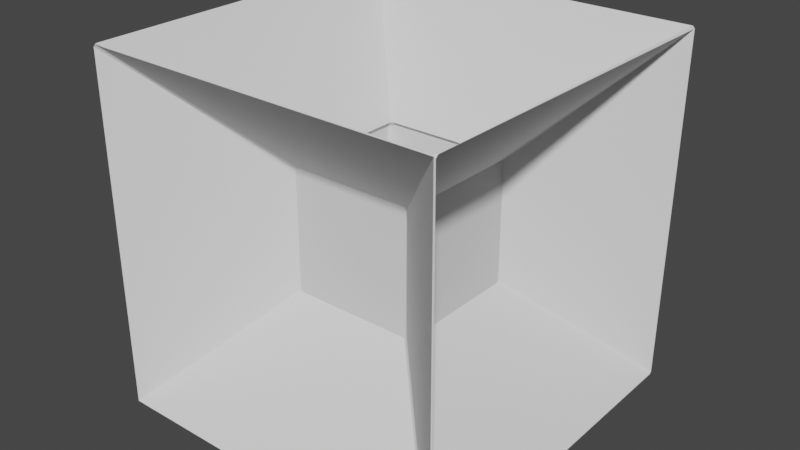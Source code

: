 # Source: portalRoom.blend  (saved by Blender 2.82.7; exported with 4.5.12 LTS)
import bpy
from mathutils import Matrix  # noqa: F401  (used for matrix-valued properties, if any)

bpy.ops.wm.read_factory_settings(use_empty=True)
scene = bpy.context.scene
scene.name = 'Scene'

# ---- collections
col_boxes = bpy.data.collections.new('boxes'); scene.collection.children.link(col_boxes)

# ---- world
world_world = bpy.data.worlds.new('World'); scene.world = world_world
world_world.use_nodes = True; world_world.node_tree.nodes.clear()
_N = world_world.node_tree.nodes; _L = world_world.node_tree.links
n0 = _N.new('ShaderNodeOutputWorld'); n0.name = 'World Output'; n0.location = (300, 300)
n1 = _N.new('ShaderNodeBackground'); n1.name = 'Background'; n1.location = (10, 300)
n1.inputs[0].default_value = (0.05088, 0.05088, 0.05088, 1.0)
_L.new(n1.outputs[0], n0.inputs[0])
n0.is_active_output = True
world_world.color = (0.05088, 0.05088, 0.05088)
world_world.use_sun_shadow = False
world_world.sun_shadow_jitter_overblur = 0.0

# ---- meshes
me_cube_003 = bpy.data.meshes.new('Cube.003')
me_cube_003.from_pydata([(-0.3512, -0.3512, -0.3512), (-0.3512, -0.3512, 0.3512), (-0.3512, 0.3512, -0.3512), (-0.3512, 0.3512, 0.3512), (0.3512, -0.3512, -0.3512), (0.3512, -0.3512, 0.3512), (0.3512, 0.3512, -0.3512), (0.3512, 0.3512, 0.3512), (-1.0, -1.0, -1.0), (-1.0, -1.0, 1.0), (-1.0, 1.0, -1.0), (-1.0, 1.0, 1.0), (1.0, -1.0, -1.0), (1.0, -1.0, 1.0), (1.0, 1.0, -1.0), (1.0, 1.0, 1.0), (-0.3746, -0.3512, -0.3512), (-0.3746, 0.3512, -0.3512), (-0.3746, -0.3512, 0.3512), (-0.3746, 0.3512, 0.3512), (0.3746, -0.3512, -0.3512), (0.3746, 0.3512, 0.3512), (0.3746, 0.3512, -0.3512), (0.3746, -0.3512, 0.3512), (-0.3512, -0.3512, -0.3746), (-0.3512, -0.3512, 0.3746), (-0.3512, 0.3512, 0.3746), (-0.3512, 0.3512, -0.3746), (0.3512, 0.3512, -0.3746), (0.3512, 0.3512, 0.3746), (0.3512, -0.3512, -0.3746), (0.3512, -0.3512, 0.3746), (-0.3512, 0.3746, -0.3512), (0.3512, 0.3746, -0.3512), (-0.3512, 0.3746, 0.3512), (0.3512, 0.3746, 0.3512), (-0.3512, -0.3746, -0.3512), (0.3512, -0.3746, 0.3512), (0.3512, -0.3746, -0.3512), (-0.3512, -0.3746, 0.3512)], [(15, 21), (15, 29), (11, 26), (13, 37), (10, 32), (10, 17), (8, 16), (8, 24), (8, 36), (12, 20), (14, 28)], [(6, 22, 21, 7), (1, 5, 37, 39), (2, 6, 33, 32), (5, 4, 38, 37), (6, 28, 30, 4), (17, 16, 0, 2), (9, 11, 19, 18), (19, 11, 10, 8, 9, 18, 16, 17), (14, 15, 13, 23, 21, 22), (13, 12, 14, 22, 20, 23), (5, 23, 20, 4), (4, 0, 36, 38), (21, 23, 5, 7), (6, 4, 20, 22), (2, 0, 24, 27), (0, 16, 18, 1), (3, 2, 32, 34), (27, 10, 14, 12, 30, 28), (30, 12, 8, 10, 27, 24), (13, 15, 11, 9, 25, 26, 29, 31), (25, 9, 13, 31), (5, 1, 25, 31), (2, 27, 28, 6), (6, 7, 35, 33), (0, 1, 39, 36), (0, 4, 30, 24), (3, 19, 17, 2), (7, 5, 31, 29), (11, 15, 35, 34), (35, 15, 14, 10, 11, 34, 32, 33), (12, 13, 9, 39, 37, 38), (9, 8, 12, 38, 36, 39), (25, 1, 3, 26), (3, 1, 18, 19), (34, 35, 7, 3), (26, 3, 7, 29), (19, 18, 16, 17), (37, 39, 36, 38), (33, 32, 34, 35), (22, 20, 23, 21), (30, 24, 27, 28)])
_uv = me_cube_003.uv_layers.new(name='UVMap')
_uv.uv.foreach_set('vector', [0.0, 0.0, 0.3828, 0.5078, 0.6172, 0.5078, 0.0, 0.0, 0.0, 0.0, 0.0, 0.0, 0.6172, 0.7578, 0.6172, 0.9922, 0.0, 0.0, 0.0, 0.0, 0.3828, 0.4922, 0.3828, 0.2578, 0.0, 0.0, 0.0, 0.0, 0.3828, 0.7578, 0.6172, 0.7578, 0.0, 0.0, 0.3672, 0.5078, 0.3672, 0.7422, 0.0, 0.0, 0.3828, 0.2422, 0.3828, 0.007812, 0.0, 0.0, 0.0, 0.0, 0.625, 0.0, 0.625, 0.25, 0.6172, 0.2422, 0.6172, 0.007812, 0.6172, 0.2422, 0.625, 0.25, 0.375, 0.25, 0.375, 0.0, 0.625, 0.0, 0.6172, 0.007812, 0.3828, 0.007812, 0.3828, 0.2422, 0.375, 0.5, 0.625, 0.5, 0.625, 0.75, 0.6172, 0.7422, 0.6172, 0.5078, 0.3828, 0.5078, 0.625, 0.75, 0.375, 0.75, 0.375, 0.5, 0.3828, 0.5078, 0.3828, 0.7422, 0.6172, 0.7422, 0.0, 0.0, 0.6172, 0.7422, 0.3828, 0.7422, 0.0, 0.0, 0.0, 0.0, 0.0, 0.0, 0.3828, 0.9922, 0.3828, 0.7578, 0.6172, 0.5078, 0.6172, 0.7422, 0.0, 0.0, 0.0, 0.0, 0.0, 0.0, 0.0, 0.0, 0.3828, 0.7422, 0.3828, 0.5078, 0.0, 0.0, 0.0, 0.0, 0.1328, 0.7422, 0.1328, 0.5078, 0.0, 0.0, 0.3828, 0.007812, 0.6172, 0.007812, 0.0, 0.0, 0.0, 0.0, 0.0, 0.0, 0.3828, 0.2578, 0.6172, 0.2578, 0.1328, 0.5078, 0.125, 0.5, 0.375, 0.5, 0.375, 0.75, 0.3672, 0.7422, 0.3672, 0.5078, 0.3672, 0.7422, 0.375, 0.75, 0.125, 0.75, 0.125, 0.5, 0.1328, 0.5078, 0.1328, 0.7422, 0.625, 0.75, 0.625, 0.5, 0.875, 0.5, 0.875, 0.75, 0.8672, 0.7422, 0.8672, 0.5078, 0.6328, 0.5078, 0.6328, 0.7422, 0.8672, 0.7422, 0.875, 0.75, 0.625, 0.75, 0.6328, 0.7422, 0.0, 0.0, 0.0, 0.0, 0.8672, 0.7422, 0.6328, 0.7422, 0.0, 0.0, 0.1328, 0.5078, 0.3672, 0.5078, 0.0, 0.0, 0.0, 0.0, 0.0, 0.0, 0.6172, 0.4922, 0.3828, 0.4922, 0.0, 0.0, 0.0, 0.0, 0.6172, 0.9922, 0.3828, 0.9922, 0.0, 0.0, 0.0, 0.0, 0.3672, 0.7422, 0.1328, 0.7422, 0.0, 0.0, 0.6172, 0.2422, 0.1422, 0.5, 0.0, 0.0, 0.0, 0.0, 0.0, 0.0, 0.6328, 0.7422, 0.6328, 0.5078, 0.625, 0.25, 0.625, 0.5, 0.6172, 0.4922, 0.6172, 0.2578, 0.6172, 0.4922, 0.625, 0.5, 0.375, 0.5, 0.375, 0.25, 0.625, 0.25, 0.6172, 0.2578, 0.3828, 0.2578, 0.3828, 0.4922, 0.375, 0.75, 0.625, 0.75, 0.625, 1.0, 0.6172, 0.9922, 0.6172, 0.7578, 0.3828, 0.7578, 0.625, 1.0, 0.375, 1.0, 0.375, 0.75, 0.3828, 0.7578, 0.3828, 0.9922, 0.6172, 0.9922, 0.8672, 0.7422, 0.0, 0.0, 0.0, 0.0, 0.8672, 0.5078, 0.0, 0.0, 0.0, 0.0, 0.6172, 0.007812, 0.6172, 0.2422, 0.6172, 0.2578, 0.6172, 0.4922, 0.0, 0.0, 0.0, 0.0, 0.8672, 0.5078, 0.0, 0.0, 0.0, 0.0, 0.6328, 0.5078, 0.0, 0.0, 0.0, 0.0, 0.0, 0.0, 0.0, 0.0, 0.0, 0.0, 0.0, 0.0, 0.0, 0.0, 0.0, 0.0, 0.0, 0.0, 0.0, 0.0, 0.0, 0.0, 0.0, 0.0, 0.0, 0.0, 0.0, 0.0, 0.0, 0.0, 0.0, 0.0, 0.0, 0.0, 0.0, 0.0, 0.0, 0.0, 0.0, 0.0])
me_cube_003.use_remesh_fix_poles = True
me_cube_003.use_remesh_preserve_attributes = False
me_cube_003.use_mirror_vertex_groups = False
me_cube_003.update()

# ---- objects
ob_maincube = bpy.data.objects.new('mainCube', me_cube_003)

# ---- transforms, parenting, visibility, modifiers, constraints
ob_maincube.location = (0.0, 0.0, 0.0)
ob_maincube.scale = (1.6, 1.6, 1.6)
ob_maincube.lineart.crease_threshold = 0.0
_m = ob_maincube.modifiers.new('Bevel', 'BEVEL')
_m.limit_method = 'NONE'
_m.angle_limit = 0.5166
_m.profile = 1.0

# ---- collection membership
scene.collection.objects.link(ob_maincube)

# ---- scene / render settings (as saved in the file)
scene.frame_start = 1; scene.frame_end = 250; scene.frame_set(1)
scene.render.engine = 'BLENDER_EEVEE_NEXT'
scene.cycles.samples = 128
scene.cycles.sampling_pattern = 'TABULATED_SOBOL'
scene.cycles.use_adaptive_sampling = False
scene.cycles.use_light_tree = False
scene.eevee.use_raytracing = True
scene.view_settings.view_transform = 'Filmic'
bpy.context.view_layer.update()

# ---- added for rendering (the .blend has no active camera and no usable light): camera, sun
cam_auto = bpy.data.cameras.new('AutoCamera')
cam_auto.lens = 50.0
cam_auto.sensor_width = 36.0
cam_auto.clip_end = 1000.0
ob_auto_camera = bpy.data.objects.new('AutoCamera', cam_auto)
scene.collection.objects.link(ob_auto_camera)
ob_auto_camera.location = (5.12812, -6.15374, 4.10249)
ob_auto_camera.rotation_euler = (1.09748, -7.21219e-08, 0.694738)
scene.camera = ob_auto_camera
light_auto_sun = bpy.data.lights.new('AutoSun', 'SUN')
light_auto_sun.energy = 3.0
light_auto_sun.angle = 0.0523599
ob_auto_sun = bpy.data.objects.new('AutoSun', light_auto_sun)
scene.collection.objects.link(ob_auto_sun)
ob_auto_sun.rotation_euler = (0.872665, 0.174533, 0.523599)
bpy.context.view_layer.update()
